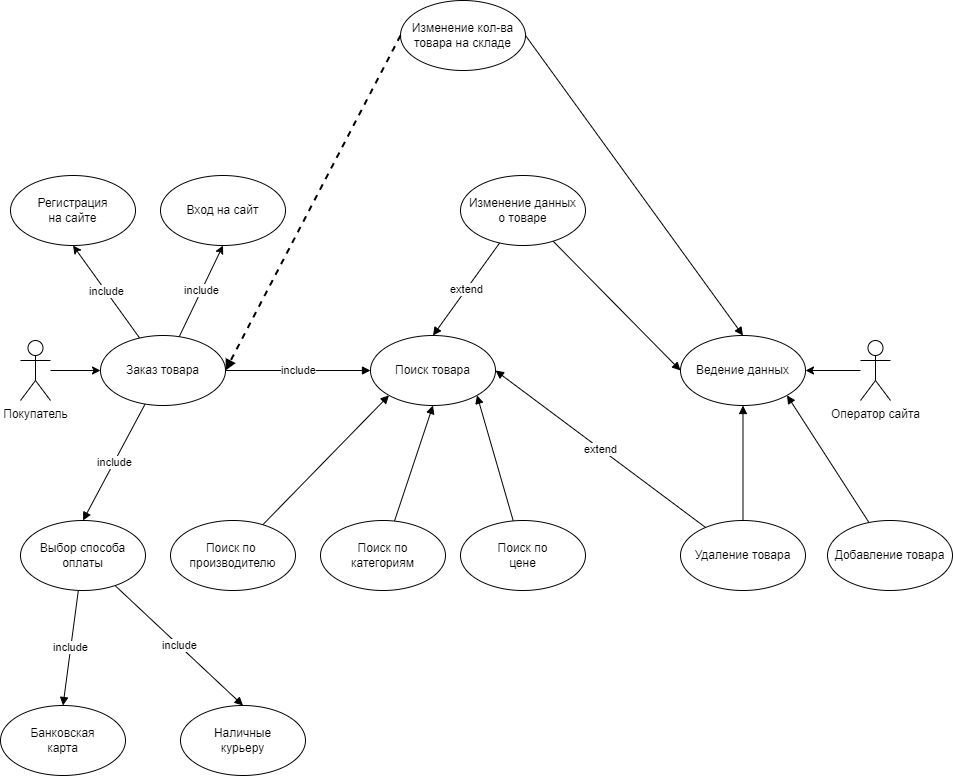

The diagram above was exported from draw.io. Its source (the exported page's mxGraphModel, read from the mxfile embedded in the PNG):
<mxGraphModel dx="1434" dy="1925" grid="1" gridSize="10" guides="1" tooltips="1" connect="1" arrows="1" fold="1" page="1" pageScale="1" pageWidth="827" pageHeight="1169" math="0" shadow="0">
  <root>
    <mxCell id="0" />
    <mxCell id="1" parent="0" />
    <mxCell id="SHfwnH7KjmHTbePHD2tS-10" value="" style="edgeStyle=orthogonalEdgeStyle;rounded=0;orthogonalLoop=1;jettySize=auto;html=1;" parent="1" source="SHfwnH7KjmHTbePHD2tS-1" target="SHfwnH7KjmHTbePHD2tS-9" edge="1">
      <mxGeometry relative="1" as="geometry" />
    </mxCell>
    <mxCell id="SHfwnH7KjmHTbePHD2tS-1" value="Покупатель" style="shape=umlActor;verticalLabelPosition=bottom;verticalAlign=top;outlineConnect=0;movable=1;resizable=1;rotatable=1;deletable=1;editable=1;connectable=1;fontStyle=0;html=1;" parent="1" vertex="1">
      <mxGeometry x="20" y="220" width="30" height="60" as="geometry" />
    </mxCell>
    <mxCell id="SHfwnH7KjmHTbePHD2tS-15" value="include" style="rounded=0;orthogonalLoop=1;jettySize=auto;html=1;entryX=0.5;entryY=1;entryDx=0;entryDy=0;" parent="1" source="SHfwnH7KjmHTbePHD2tS-9" target="SHfwnH7KjmHTbePHD2tS-14" edge="1">
      <mxGeometry relative="1" as="geometry" />
    </mxCell>
    <mxCell id="SHfwnH7KjmHTbePHD2tS-19" value="include" style="rounded=0;orthogonalLoop=1;jettySize=auto;html=1;entryX=0.5;entryY=1;entryDx=0;entryDy=0;" parent="1" source="SHfwnH7KjmHTbePHD2tS-9" target="SHfwnH7KjmHTbePHD2tS-18" edge="1">
      <mxGeometry relative="1" as="geometry" />
    </mxCell>
    <mxCell id="SHfwnH7KjmHTbePHD2tS-37" value="include" style="edgeStyle=none;rounded=0;orthogonalLoop=1;jettySize=auto;html=1;entryX=0;entryY=0.5;entryDx=0;entryDy=0;endArrow=block;endFill=1;" parent="1" source="SHfwnH7KjmHTbePHD2tS-9" target="SHfwnH7KjmHTbePHD2tS-21" edge="1">
      <mxGeometry relative="1" as="geometry" />
    </mxCell>
    <mxCell id="SHfwnH7KjmHTbePHD2tS-45" value="include" style="edgeStyle=none;rounded=0;orthogonalLoop=1;jettySize=auto;html=1;entryX=0.5;entryY=0;entryDx=0;entryDy=0;endArrow=block;endFill=1;" parent="1" source="SHfwnH7KjmHTbePHD2tS-9" target="SHfwnH7KjmHTbePHD2tS-28" edge="1">
      <mxGeometry relative="1" as="geometry" />
    </mxCell>
    <mxCell id="SHfwnH7KjmHTbePHD2tS-9" value="Заказ товара" style="ellipse;whiteSpace=wrap;html=1;verticalAlign=middle;fontStyle=0;" parent="1" vertex="1">
      <mxGeometry x="100" y="215" width="125" height="70" as="geometry" />
    </mxCell>
    <mxCell id="SHfwnH7KjmHTbePHD2tS-30" style="edgeStyle=orthogonalEdgeStyle;rounded=0;orthogonalLoop=1;jettySize=auto;html=1;entryX=1;entryY=0.5;entryDx=0;entryDy=0;" parent="1" source="SHfwnH7KjmHTbePHD2tS-11" target="SHfwnH7KjmHTbePHD2tS-23" edge="1">
      <mxGeometry relative="1" as="geometry" />
    </mxCell>
    <mxCell id="SHfwnH7KjmHTbePHD2tS-11" value="Оператор сайта" style="shape=umlActor;verticalLabelPosition=bottom;verticalAlign=top;outlineConnect=0;movable=1;resizable=1;rotatable=1;deletable=1;editable=1;connectable=1;fontStyle=0;html=1;" parent="1" vertex="1">
      <mxGeometry x="860" y="220" width="30" height="60" as="geometry" />
    </mxCell>
    <mxCell id="SHfwnH7KjmHTbePHD2tS-14" value="Вход на сайт" style="ellipse;whiteSpace=wrap;html=1;verticalAlign=middle;fontStyle=0;" parent="1" vertex="1">
      <mxGeometry x="160" y="55" width="125" height="70" as="geometry" />
    </mxCell>
    <mxCell id="SHfwnH7KjmHTbePHD2tS-18" value="Регистрация &lt;br&gt;на сайте" style="ellipse;whiteSpace=wrap;html=1;verticalAlign=middle;fontStyle=0;" parent="1" vertex="1">
      <mxGeometry x="10" y="55" width="125" height="70" as="geometry" />
    </mxCell>
    <mxCell id="SHfwnH7KjmHTbePHD2tS-21" value="Поиск товара" style="ellipse;whiteSpace=wrap;html=1;verticalAlign=middle;fontStyle=0;" parent="1" vertex="1">
      <mxGeometry x="370" y="215" width="125" height="70" as="geometry" />
    </mxCell>
    <mxCell id="SHfwnH7KjmHTbePHD2tS-41" value="extend" style="edgeStyle=none;rounded=0;orthogonalLoop=1;jettySize=auto;html=1;entryX=1;entryY=0.5;entryDx=0;entryDy=0;endArrow=block;endFill=1;" parent="1" source="SHfwnH7KjmHTbePHD2tS-22" target="SHfwnH7KjmHTbePHD2tS-21" edge="1">
      <mxGeometry relative="1" as="geometry" />
    </mxCell>
    <mxCell id="SHfwnH7KjmHTbePHD2tS-43" style="edgeStyle=none;rounded=0;orthogonalLoop=1;jettySize=auto;html=1;entryX=0.5;entryY=1;entryDx=0;entryDy=0;endArrow=block;endFill=1;" parent="1" source="SHfwnH7KjmHTbePHD2tS-22" target="SHfwnH7KjmHTbePHD2tS-23" edge="1">
      <mxGeometry relative="1" as="geometry" />
    </mxCell>
    <mxCell id="SHfwnH7KjmHTbePHD2tS-22" value="Удаление товара" style="ellipse;whiteSpace=wrap;html=1;verticalAlign=middle;fontStyle=0;" parent="1" vertex="1">
      <mxGeometry x="680" y="400" width="125" height="70" as="geometry" />
    </mxCell>
    <mxCell id="SHfwnH7KjmHTbePHD2tS-23" value="Ведение данных" style="ellipse;whiteSpace=wrap;html=1;verticalAlign=middle;fontStyle=0;" parent="1" vertex="1">
      <mxGeometry x="680" y="215" width="125" height="70" as="geometry" />
    </mxCell>
    <mxCell id="SHfwnH7KjmHTbePHD2tS-42" style="edgeStyle=none;rounded=0;orthogonalLoop=1;jettySize=auto;html=1;entryX=1;entryY=1;entryDx=0;entryDy=0;endArrow=block;endFill=1;" parent="1" source="SHfwnH7KjmHTbePHD2tS-24" target="SHfwnH7KjmHTbePHD2tS-23" edge="1">
      <mxGeometry relative="1" as="geometry" />
    </mxCell>
    <mxCell id="SHfwnH7KjmHTbePHD2tS-24" value="Добавление товара" style="ellipse;whiteSpace=wrap;html=1;verticalAlign=middle;fontStyle=0;" parent="1" vertex="1">
      <mxGeometry x="827" y="400" width="125" height="70" as="geometry" />
    </mxCell>
    <mxCell id="SHfwnH7KjmHTbePHD2tS-40" style="edgeStyle=none;rounded=0;orthogonalLoop=1;jettySize=auto;html=1;entryX=0;entryY=0.5;entryDx=0;entryDy=0;endArrow=block;endFill=1;" parent="1" source="SHfwnH7KjmHTbePHD2tS-25" target="SHfwnH7KjmHTbePHD2tS-23" edge="1">
      <mxGeometry relative="1" as="geometry" />
    </mxCell>
    <mxCell id="SHfwnH7KjmHTbePHD2tS-44" value="extend" style="edgeStyle=none;rounded=0;orthogonalLoop=1;jettySize=auto;html=1;entryX=0.5;entryY=0;entryDx=0;entryDy=0;endArrow=block;endFill=1;" parent="1" source="SHfwnH7KjmHTbePHD2tS-25" target="SHfwnH7KjmHTbePHD2tS-21" edge="1">
      <mxGeometry relative="1" as="geometry" />
    </mxCell>
    <mxCell id="SHfwnH7KjmHTbePHD2tS-25" value="Изменение данных&lt;br&gt;о товаре" style="ellipse;whiteSpace=wrap;html=1;verticalAlign=middle;fontStyle=0;" parent="1" vertex="1">
      <mxGeometry x="460" y="55" width="125" height="70" as="geometry" />
    </mxCell>
    <mxCell id="SHfwnH7KjmHTbePHD2tS-38" style="edgeStyle=none;rounded=0;orthogonalLoop=1;jettySize=auto;html=1;entryX=0;entryY=1;entryDx=0;entryDy=0;endArrow=block;endFill=1;" parent="1" source="SHfwnH7KjmHTbePHD2tS-26" target="SHfwnH7KjmHTbePHD2tS-21" edge="1">
      <mxGeometry relative="1" as="geometry" />
    </mxCell>
    <mxCell id="SHfwnH7KjmHTbePHD2tS-26" value="Поиск по&amp;nbsp;&lt;br&gt;производителю" style="ellipse;whiteSpace=wrap;html=1;verticalAlign=middle;fontStyle=0;" parent="1" vertex="1">
      <mxGeometry x="170" y="400" width="125" height="70" as="geometry" />
    </mxCell>
    <mxCell id="SHfwnH7KjmHTbePHD2tS-39" style="edgeStyle=none;rounded=0;orthogonalLoop=1;jettySize=auto;html=1;entryX=0.5;entryY=1;entryDx=0;entryDy=0;endArrow=block;endFill=1;" parent="1" source="SHfwnH7KjmHTbePHD2tS-27" target="SHfwnH7KjmHTbePHD2tS-21" edge="1">
      <mxGeometry relative="1" as="geometry" />
    </mxCell>
    <mxCell id="SHfwnH7KjmHTbePHD2tS-27" value="Поиск по &lt;br&gt;категориям" style="ellipse;whiteSpace=wrap;html=1;verticalAlign=middle;fontStyle=0;" parent="1" vertex="1">
      <mxGeometry x="320" y="400" width="125" height="70" as="geometry" />
    </mxCell>
    <mxCell id="SHfwnH7KjmHTbePHD2tS-46" value="include" style="edgeStyle=none;rounded=0;orthogonalLoop=1;jettySize=auto;html=1;endArrow=block;endFill=1;entryX=0.5;entryY=0;entryDx=0;entryDy=0;" parent="1" source="SHfwnH7KjmHTbePHD2tS-28" target="SHfwnH7KjmHTbePHD2tS-49" edge="1">
      <mxGeometry relative="1" as="geometry">
        <mxPoint x="170" y="580" as="targetPoint" />
      </mxGeometry>
    </mxCell>
    <mxCell id="SHfwnH7KjmHTbePHD2tS-50" value="include" style="edgeStyle=none;rounded=0;orthogonalLoop=1;jettySize=auto;html=1;endArrow=block;endFill=1;entryX=0.5;entryY=0;entryDx=0;entryDy=0;" parent="1" source="SHfwnH7KjmHTbePHD2tS-28" target="SHfwnH7KjmHTbePHD2tS-51" edge="1">
      <mxGeometry relative="1" as="geometry">
        <mxPoint x="40" y="600" as="targetPoint" />
      </mxGeometry>
    </mxCell>
    <mxCell id="SHfwnH7KjmHTbePHD2tS-28" value="Выбор способа оплаты" style="ellipse;whiteSpace=wrap;html=1;verticalAlign=middle;fontStyle=0;" parent="1" vertex="1">
      <mxGeometry x="20" y="400" width="125" height="70" as="geometry" />
    </mxCell>
    <mxCell id="SHfwnH7KjmHTbePHD2tS-36" style="rounded=0;orthogonalLoop=1;jettySize=auto;html=1;entryX=0.5;entryY=0;entryDx=0;entryDy=0;endArrow=block;endFill=1;exitX=1;exitY=0.5;exitDx=0;exitDy=0;" parent="1" source="SHfwnH7KjmHTbePHD2tS-29" target="SHfwnH7KjmHTbePHD2tS-23" edge="1">
      <mxGeometry relative="1" as="geometry" />
    </mxCell>
    <mxCell id="SHfwnH7KjmHTbePHD2tS-29" value="Изменение кол-ва&lt;br&gt;товара на складе" style="ellipse;whiteSpace=wrap;html=1;verticalAlign=middle;fontStyle=0;" parent="1" vertex="1">
      <mxGeometry x="400" y="-120" width="125" height="70" as="geometry" />
    </mxCell>
    <mxCell id="SHfwnH7KjmHTbePHD2tS-33" value="" style="endArrow=block;dashed=1;html=1;strokeWidth=2;rounded=0;exitX=0;exitY=0.5;exitDx=0;exitDy=0;endFill=1;entryX=1;entryY=0.5;entryDx=0;entryDy=0;" parent="1" source="SHfwnH7KjmHTbePHD2tS-29" target="SHfwnH7KjmHTbePHD2tS-9" edge="1">
      <mxGeometry width="50" height="50" relative="1" as="geometry">
        <mxPoint x="260" y="220" as="sourcePoint" />
        <mxPoint x="230" y="250" as="targetPoint" />
      </mxGeometry>
    </mxCell>
    <mxCell id="SHfwnH7KjmHTbePHD2tS-48" style="edgeStyle=none;rounded=0;orthogonalLoop=1;jettySize=auto;html=1;entryX=1;entryY=1;entryDx=0;entryDy=0;endArrow=block;endFill=1;" parent="1" source="SHfwnH7KjmHTbePHD2tS-47" target="SHfwnH7KjmHTbePHD2tS-21" edge="1">
      <mxGeometry relative="1" as="geometry" />
    </mxCell>
    <mxCell id="SHfwnH7KjmHTbePHD2tS-47" value="Поиск по&lt;br&gt;цене" style="ellipse;whiteSpace=wrap;html=1;verticalAlign=middle;fontStyle=0;" parent="1" vertex="1">
      <mxGeometry x="460" y="400" width="125" height="70" as="geometry" />
    </mxCell>
    <mxCell id="SHfwnH7KjmHTbePHD2tS-49" value="Наличные&lt;br&gt;курьеру" style="ellipse;whiteSpace=wrap;html=1;verticalAlign=middle;fontStyle=0;" parent="1" vertex="1">
      <mxGeometry x="180" y="585" width="125" height="70" as="geometry" />
    </mxCell>
    <mxCell id="SHfwnH7KjmHTbePHD2tS-51" value="Банковская&lt;br&gt;карта" style="ellipse;whiteSpace=wrap;html=1;verticalAlign=middle;fontStyle=0;" parent="1" vertex="1">
      <mxGeometry y="585" width="125" height="70" as="geometry" />
    </mxCell>
  </root>
</mxGraphModel>